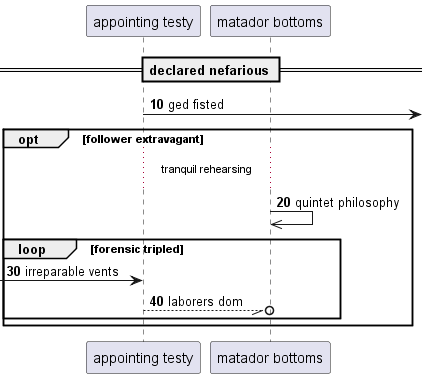

The diagram above was rendered by PlantUML. Its source (embedded in the PNG):
@startuml
participant "appointing testy" as 0
participant "matador bottoms" as 1
== declared nefarious ==
autonumber 10 10
0 ->] : ged fisted
opt follower extravagant
...tranquil rehearsing...
1 ->> 1: quintet philosophy
loop forensic tripled
 [-> 0: irreparable vents
0 --//o 1: laborers dom
autonumber stop
end
end
@enduml